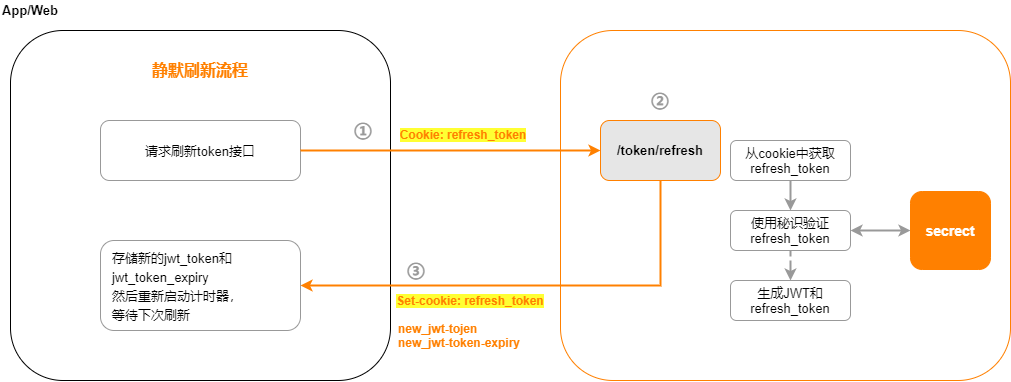

The diagram above was exported from draw.io. Its source (the exported page's mxGraphModel, read from the mxfile embedded in the PNG):
<mxGraphModel dx="1728" dy="998" grid="1" gridSize="10" guides="1" tooltips="1" connect="1" arrows="1" fold="1" page="1" pageScale="1" pageWidth="827" pageHeight="1169" math="0" shadow="0">
  <root>
    <mxCell id="0" />
    <mxCell id="1" parent="0" />
    <mxCell id="-bP3ijtSX1vp-YeAgZmV-1" value="" style="rounded=1;whiteSpace=wrap;html=1;" vertex="1" parent="1">
      <mxGeometry x="90" y="150" width="380" height="350" as="geometry" />
    </mxCell>
    <mxCell id="-bP3ijtSX1vp-YeAgZmV-2" value="App/Web" style="text;html=1;strokeColor=none;fillColor=none;align=center;verticalAlign=middle;whiteSpace=wrap;rounded=0;fontSize=13;fontStyle=1" vertex="1" parent="1">
      <mxGeometry x="80" y="120" width="60" height="20" as="geometry" />
    </mxCell>
    <mxCell id="-bP3ijtSX1vp-YeAgZmV-3" value="静默刷新流程" style="text;html=1;strokeColor=none;fillColor=none;align=center;verticalAlign=middle;whiteSpace=wrap;rounded=0;fontStyle=1;fontSize=16;fontColor=#FF8000;" vertex="1" parent="1">
      <mxGeometry x="230" y="180" width="100" height="20" as="geometry" />
    </mxCell>
    <mxCell id="-bP3ijtSX1vp-YeAgZmV-4" value="&lt;font style=&quot;font-size: 13px&quot;&gt;请求刷新token接口&lt;/font&gt;" style="rounded=1;whiteSpace=wrap;html=1;fontSize=16;strokeColor=#999999;" vertex="1" parent="1">
      <mxGeometry x="180" y="240" width="200" height="60" as="geometry" />
    </mxCell>
    <mxCell id="-bP3ijtSX1vp-YeAgZmV-5" value="&lt;span style=&quot;font-size: 13px&quot;&gt;存储新的jwt_token和jwt_token_expiry&lt;br&gt;然后重新启动计时器，&lt;br&gt;等待下次刷新&lt;br&gt;&lt;/span&gt;" style="rounded=1;whiteSpace=wrap;html=1;fontSize=16;strokeColor=#999999;align=left;spacingLeft=10;" vertex="1" parent="1">
      <mxGeometry x="180" y="360" width="200" height="90" as="geometry" />
    </mxCell>
    <mxCell id="-bP3ijtSX1vp-YeAgZmV-7" value="" style="rounded=1;whiteSpace=wrap;html=1;strokeColor=#FF8000;" vertex="1" parent="1">
      <mxGeometry x="640" y="150" width="450" height="350" as="geometry" />
    </mxCell>
    <mxCell id="-bP3ijtSX1vp-YeAgZmV-10" style="edgeStyle=orthogonalEdgeStyle;rounded=0;orthogonalLoop=1;jettySize=auto;html=1;entryX=1;entryY=0.5;entryDx=0;entryDy=0;labelBackgroundColor=#ffffff;strokeColor=#FF8000;strokeWidth=2;fontSize=16;fontColor=#000000;" edge="1" parent="1" source="-bP3ijtSX1vp-YeAgZmV-8" target="-bP3ijtSX1vp-YeAgZmV-5">
      <mxGeometry relative="1" as="geometry">
        <Array as="points">
          <mxPoint x="740" y="405" />
        </Array>
      </mxGeometry>
    </mxCell>
    <mxCell id="-bP3ijtSX1vp-YeAgZmV-8" value="&lt;b&gt;&lt;font style=&quot;font-size: 13px&quot;&gt;/token/refresh&lt;/font&gt;&lt;/b&gt;" style="whiteSpace=wrap;html=1;verticalAlign=middle;labelBackgroundColor=none;rounded=1;fillColor=#E6E6E6;strokeColor=#FF8000;" vertex="1" parent="1">
      <mxGeometry x="680" y="240" width="120" height="60" as="geometry" />
    </mxCell>
    <mxCell id="-bP3ijtSX1vp-YeAgZmV-9" style="edgeStyle=orthogonalEdgeStyle;rounded=0;orthogonalLoop=1;jettySize=auto;html=1;entryX=0;entryY=0.5;entryDx=0;entryDy=0;fontSize=16;fontColor=#000000;labelBackgroundColor=#ffffff;strokeColor=#FF8000;strokeWidth=2;" edge="1" parent="1" source="-bP3ijtSX1vp-YeAgZmV-4" target="-bP3ijtSX1vp-YeAgZmV-8">
      <mxGeometry relative="1" as="geometry" />
    </mxCell>
    <mxCell id="-bP3ijtSX1vp-YeAgZmV-11" value="Set-cookie: refresh_token" style="text;html=1;strokeColor=none;fillColor=none;align=center;verticalAlign=middle;whiteSpace=wrap;rounded=0;fontStyle=1;labelBackgroundColor=#FFFF33;fontColor=#FF8000;" vertex="1" parent="1">
      <mxGeometry x="470" y="410" width="160" height="20" as="geometry" />
    </mxCell>
    <mxCell id="-bP3ijtSX1vp-YeAgZmV-12" value="new_jwt-tojen&lt;br&gt;new_jwt-token-expiry&lt;span style=&quot;color: rgba(0 , 0 , 0 , 0) ; font-family: monospace ; font-size: 0px&quot;&gt;%3CmxGraphModel%3E%3Croot%3E%3CmxCell%20id%3D%220%22%2F%3E%3CmxCell%20id%3D%221%22%20parent%3D%220%22%2F%3E%3CmxCell%20id%3D%222%22%20style%3D%22edgeStyle%3DorthogonalEdgeStyle%3Brounded%3D0%3BorthogonalLoop%3D1%3BjettySize%3Dauto%3Bhtml%3D1%3BstrokeColor%3D%23FF8000%3B%22%20edge%3D%221%22%20parent%3D%221%22%3E%3CmxGeometry%20relative%3D%221%22%20as%3D%22geometry%22%3E%3CmxPoint%20x%3D%22370%22%20y%3D%22285%22%20as%3D%22sourcePoint%22%2F%3E%3CmxPoint%20x%3D%22660%22%20y%3D%22285%22%20as%3D%22targetPoint%22%2F%3E%3C%2FmxGeometry%3E%3C%2FmxCell%3E%3C%2Froot%3E%3C%2FmxGraphModel%3E&lt;/span&gt;" style="text;html=1;strokeColor=none;fillColor=none;align=left;verticalAlign=middle;whiteSpace=wrap;rounded=0;labelBackgroundColor=none;fontColor=#FF8000;fontStyle=1" vertex="1" parent="1">
      <mxGeometry x="476" y="440" width="134" height="30" as="geometry" />
    </mxCell>
    <mxCell id="-bP3ijtSX1vp-YeAgZmV-13" value="&lt;b style=&quot;font-size: 18px;&quot;&gt;&lt;font style=&quot;font-size: 18px;&quot;&gt;①&lt;/font&gt;&lt;/b&gt;" style="text;html=1;strokeColor=none;fillColor=none;align=center;verticalAlign=middle;whiteSpace=wrap;rounded=0;fontSize=18;fontColor=#999999;" vertex="1" parent="1">
      <mxGeometry x="423" y="240" width="40" height="20" as="geometry" />
    </mxCell>
    <mxCell id="-bP3ijtSX1vp-YeAgZmV-14" value="&lt;b&gt;③&lt;/b&gt;" style="text;html=1;strokeColor=none;fillColor=none;align=center;verticalAlign=middle;whiteSpace=wrap;rounded=0;fontSize=18;fontColor=#999999;" vertex="1" parent="1">
      <mxGeometry x="476" y="380" width="40" height="20" as="geometry" />
    </mxCell>
    <mxCell id="-bP3ijtSX1vp-YeAgZmV-16" value="&lt;b style=&quot;font-size: 18px&quot;&gt;&lt;font style=&quot;font-size: 18px&quot;&gt;②&lt;/font&gt;&lt;/b&gt;" style="text;html=1;strokeColor=none;fillColor=none;align=center;verticalAlign=middle;whiteSpace=wrap;rounded=0;fontSize=18;fontColor=#999999;" vertex="1" parent="1">
      <mxGeometry x="720" y="210" width="40" height="20" as="geometry" />
    </mxCell>
    <mxCell id="-bP3ijtSX1vp-YeAgZmV-17" value="Cookie: refresh_token" style="text;html=1;strokeColor=none;fillColor=none;align=center;verticalAlign=middle;whiteSpace=wrap;rounded=0;fontStyle=1;labelBackgroundColor=#FFFF33;fontColor=#FF8000;" vertex="1" parent="1">
      <mxGeometry x="463" y="244" width="160" height="20" as="geometry" />
    </mxCell>
    <mxCell id="-bP3ijtSX1vp-YeAgZmV-19" value="生成JWT和refresh_token" style="rounded=1;whiteSpace=wrap;html=1;fontSize=13;strokeColor=#999999;" vertex="1" parent="1">
      <mxGeometry x="810" y="400" width="120" height="40" as="geometry" />
    </mxCell>
    <mxCell id="-bP3ijtSX1vp-YeAgZmV-23" style="edgeStyle=orthogonalEdgeStyle;rounded=0;orthogonalLoop=1;jettySize=auto;html=1;labelBackgroundColor=#ffffff;strokeWidth=2;fontSize=16;fontColor=#000000;strokeColor=#999999;" edge="1" parent="1" source="-bP3ijtSX1vp-YeAgZmV-20" target="-bP3ijtSX1vp-YeAgZmV-21">
      <mxGeometry relative="1" as="geometry" />
    </mxCell>
    <mxCell id="-bP3ijtSX1vp-YeAgZmV-20" value="从cookie中获取refresh_token" style="rounded=1;whiteSpace=wrap;html=1;fontSize=13;strokeColor=#999999;" vertex="1" parent="1">
      <mxGeometry x="810" y="260" width="120" height="40" as="geometry" />
    </mxCell>
    <mxCell id="-bP3ijtSX1vp-YeAgZmV-24" style="edgeStyle=orthogonalEdgeStyle;rounded=0;orthogonalLoop=1;jettySize=auto;html=1;labelBackgroundColor=#ffffff;strokeWidth=2;fontSize=16;fontColor=#000000;strokeColor=#999999;dashed=1;" edge="1" parent="1" source="-bP3ijtSX1vp-YeAgZmV-21" target="-bP3ijtSX1vp-YeAgZmV-19">
      <mxGeometry relative="1" as="geometry" />
    </mxCell>
    <mxCell id="-bP3ijtSX1vp-YeAgZmV-21" value="使用秘识验证refresh_token" style="rounded=1;whiteSpace=wrap;html=1;fontSize=13;strokeColor=#999999;" vertex="1" parent="1">
      <mxGeometry x="810" y="330" width="120" height="40" as="geometry" />
    </mxCell>
    <mxCell id="-bP3ijtSX1vp-YeAgZmV-27" style="edgeStyle=orthogonalEdgeStyle;rounded=0;orthogonalLoop=1;jettySize=auto;html=1;entryX=1;entryY=0.5;entryDx=0;entryDy=0;labelBackgroundColor=#ffffff;strokeColor=#999999;strokeWidth=2;fontSize=16;fontColor=#000000;startArrow=classic;startFill=1;" edge="1" parent="1" source="-bP3ijtSX1vp-YeAgZmV-22" target="-bP3ijtSX1vp-YeAgZmV-21">
      <mxGeometry relative="1" as="geometry" />
    </mxCell>
    <mxCell id="-bP3ijtSX1vp-YeAgZmV-22" value="&lt;font color=&quot;#ffffff&quot;&gt;secrect&lt;/font&gt;" style="text;html=1;align=center;verticalAlign=middle;whiteSpace=wrap;rounded=1;labelBackgroundColor=none;fontSize=14;fontStyle=1;fontColor=#333333;strokeColor=#FF8000;fillColor=#FF8000;" vertex="1" parent="1">
      <mxGeometry x="990" y="311" width="80" height="78" as="geometry" />
    </mxCell>
  </root>
</mxGraphModel>